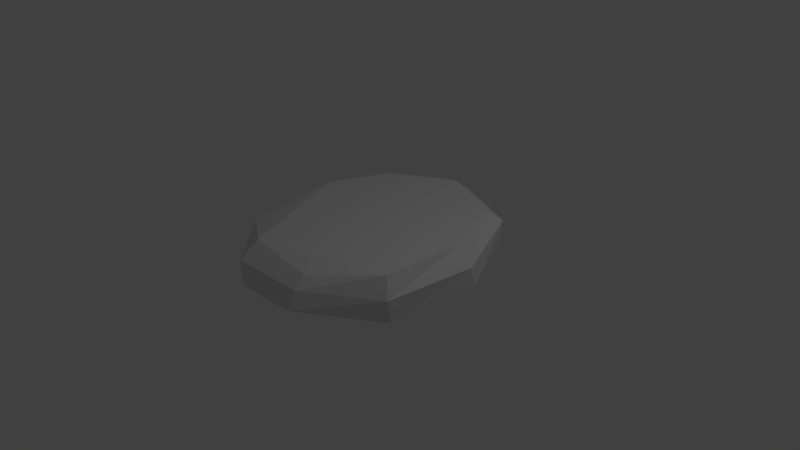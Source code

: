 # Source: water_fall_platform.blend  (saved by Blender 2.76.0; exported with 4.5.12 LTS)
import bpy
from mathutils import Matrix  # noqa: F401  (used for matrix-valued properties, if any)

bpy.ops.wm.read_factory_settings(use_empty=True)
scene = bpy.context.scene
scene.name = 'Scene'

# ---- collections
col_collection_1 = bpy.data.collections.new('Collection 1'); scene.collection.children.link(col_collection_1)

# ---- world
world_world = bpy.data.worlds.new('World'); scene.world = world_world
world_world.color = (0.05088, 0.05088, 0.05088)
world_world.use_sun_shadow = False
world_world.sun_shadow_jitter_overblur = 0.0
world_world.cycles.sampling_method = 'MANUAL'
world_world.cycles.sample_map_resolution = 256

# ---- cameras
cam_camera = bpy.data.cameras.new('Camera')
cam_camera.clip_end = 100.0
cam_camera.lens = 35.0
cam_camera.sensor_width = 32.0
cam_camera.sensor_height = 18.0
cam_camera.ortho_scale = 7.314
cam_camera.dof.focus_distance = 0.0
cam_camera.dof.aperture_fstop = 128.0

# ---- lights
light_lamp = bpy.data.lights.new('Lamp', 'POINT')
light_lamp.transmission_factor = 0.0
light_lamp.cutoff_distance = 30.0
light_lamp.energy = 100.0
light_lamp.shadow_buffer_clip_start = 1.001
light_lamp.shadow_soft_size = 0.1
light_lamp.shadow_maximum_resolution = 0.006
light_lamp.use_absolute_resolution = True
light_lamp.cycles.use_multiple_importance_sampling = False

# ---- meshes
me_circle = bpy.data.meshes.new('Circle')
me_circle.from_pydata([(0.01825, 1.78, 0.01281), (-0.9352, 1.228, 0.02019), (-1.407, 0.2355, -0.02725), (-1.366, -0.7953, -0.01206), (-0.5888, -1.601, -0.05269), (0.438, -1.699, 0.08041), (1.242, -0.8674, -0.08951), (1.464, 0.3173, 0.001492), (0.9868, 1.329, 0.07831), (-0.001423, 1.789, 0.3483), (-0.9302, 1.22, 0.3415), (-1.467, 0.303, 0.3433), (-1.301, -0.8817, 0.3566), (-0.4963, -1.677, 0.3606), (0.4908, -1.608, 0.3288), (1.308, -0.9545, 0.2686), (1.483, 0.2197, 0.2997), (1.017, 1.329, 0.3776), (-0.06431, 1.562, 0.5408), (-0.8979, 1.109, 0.5265), (-1.24, 0.3177, 0.5309), (-1.224, -0.7342, 0.41), (-0.4585, -1.426, 0.5566), (0.4801, -1.452, 0.4649), (1.225, -0.8764, 0.535), (1.275, 0.256, 0.5309), (0.8412, 1.175, 0.5212)], [], [(1, 0, 8, 7, 6, 5, 4, 3, 2), (10, 11, 20, 19), (0, 1, 10, 9), (7, 8, 17, 16), (4, 5, 14, 13), (1, 2, 11, 10), (8, 0, 9, 17), (5, 6, 15, 14), (2, 3, 12, 11), (6, 7, 16, 15), (3, 4, 13, 12), (19, 20, 21, 22, 23, 24, 25, 26, 18), (17, 9, 18, 26), (14, 15, 24, 23), (11, 12, 21, 20), (15, 16, 25, 24), (12, 13, 22, 21), (9, 10, 19, 18), (16, 17, 26, 25), (13, 14, 23, 22)])
_uv = me_circle.uv_layers.new(name='UVMap')
_uv.uv.foreach_set('vector', [0.3048, 0.1412, 0.3499, 0.2066, 0.3336, 0.2749, 0.2625, 0.3271, 0.1659, 0.3256, 0.09254, 0.2719, 0.09743, 0.2069, 0.1414, 0.1488, 0.2175, 0.1221, 0.3253, 0.1141, 0.2188, 0.08112, 0.2254, 0.04458, 0.3339, 0.0897, 0.3499, 0.2066, 0.3048, 0.1412, 0.3253, 0.1141, 0.3785, 0.2009, 0.2625, 0.3271, 0.3336, 0.2749, 0.3561, 0.2922, 0.265, 0.359, 0.09743, 0.2069, 0.09254, 0.2719, 0.07332, 0.289, 0.06346, 0.2063, 0.3048, 0.1412, 0.2175, 0.1221, 0.2188, 0.08112, 0.3253, 0.1141, 0.3336, 0.2749, 0.3499, 0.2066, 0.3785, 0.2009, 0.3561, 0.2922, 0.09254, 0.2719, 0.1659, 0.3256, 0.1499, 0.357, 0.07332, 0.289, 0.2175, 0.1221, 0.1414, 0.1488, 0.1143, 0.1291, 0.2188, 0.08112, 0.1659, 0.3256, 0.2625, 0.3271, 0.265, 0.359, 0.1499, 0.357, 0.1414, 0.1488, 0.09743, 0.2069, 0.06346, 0.2063, 0.1143, 0.1291, 0.9585, 0.8593, 0.9133, 0.9169, 0.8336, 0.9588, 0.75, 0.9291, 0.7095, 0.8599, 0.7236, 0.7808, 0.8065, 0.7316, 0.8928, 0.7267, 0.9585, 0.7786, 0.3561, 0.2922, 0.3785, 0.2009, 0.408, 0.1857, 0.3844, 0.3068, 0.07332, 0.289, 0.1499, 0.357, 0.1404, 0.3912, 0.05477, 0.3042, 0.2188, 0.08112, 0.1143, 0.1291, 0.1159, 0.1125, 0.2254, 0.04458, 0.1499, 0.357, 0.265, 0.359, 0.2861, 0.3912, 0.1404, 0.3912, 0.1143, 0.1291, 0.06346, 0.2063, 0.02781, 0.1913, 0.1159, 0.1125, 0.3785, 0.2009, 0.3253, 0.1141, 0.3339, 0.0897, 0.408, 0.1857, 0.265, 0.359, 0.3561, 0.2922, 0.3844, 0.3068, 0.2861, 0.3912, 0.06346, 0.2063, 0.07332, 0.289, 0.05477, 0.3042, 0.02781, 0.1913])
me_circle.use_remesh_preserve_volume = False
me_circle.use_remesh_preserve_attributes = False
me_circle.use_mirror_vertex_groups = False
me_circle.update()

# ---- objects
ob_circle = bpy.data.objects.new('Circle', me_circle)
ob_lamp = bpy.data.objects.new('Lamp', light_lamp)
ob_camera = bpy.data.objects.new('Camera', cam_camera)

# ---- transforms, parenting, visibility, modifiers, constraints
ob_circle.location = (0.0, 0.0, 0.0)
ob_circle.lineart.crease_threshold = 0.0
ob_lamp.location = (4.076, 1.005, 5.904)
ob_lamp.rotation_euler = (0.6503, 0.05522, 1.866)
ob_lamp.lock_rotations_4d = False
ob_lamp.empty_display_type = 'ARROWS'
ob_lamp.color = (0.0, 0.0, 0.0, 0.0)
ob_lamp.lineart.crease_threshold = 0.0
ob_camera.location = (7.481, -6.508, 5.344)
ob_camera.rotation_euler = (1.109, 0.01082, 0.8149)
ob_camera.lock_rotations_4d = False
ob_camera.empty_display_type = 'ARROWS'
ob_camera.color = (0.0, 0.0, 0.0, 0.0)
ob_camera.display_type = 'WIRE'
ob_camera.lineart.crease_threshold = 0.0

# ---- collection membership
col_collection_1.objects.link(ob_circle)
col_collection_1.objects.link(ob_lamp)
col_collection_1.objects.link(ob_camera)

# ---- scene / render settings (as saved in the file)
scene.camera = ob_camera
scene.frame_start = 1; scene.frame_end = 250; scene.frame_set(1)
scene.render.engine = 'BLENDER_EEVEE_NEXT'
scene.render.resolution_percentage = 50
scene.render.dither_intensity = 0.0
scene.cycles.use_denoising = False
scene.cycles.samples = 10
scene.cycles.sampling_pattern = 'TABULATED_SOBOL'
scene.cycles.light_sampling_threshold = 0.0
scene.cycles.use_adaptive_sampling = False
scene.cycles.use_light_tree = False
scene.cycles.blur_glossy = 0.0
scene.cycles.pixel_filter_type = 'GAUSSIAN'
scene.cycles.sample_clamp_indirect = 0.0
scene.view_settings.view_transform = 'Standard'
bpy.context.view_layer.update()
